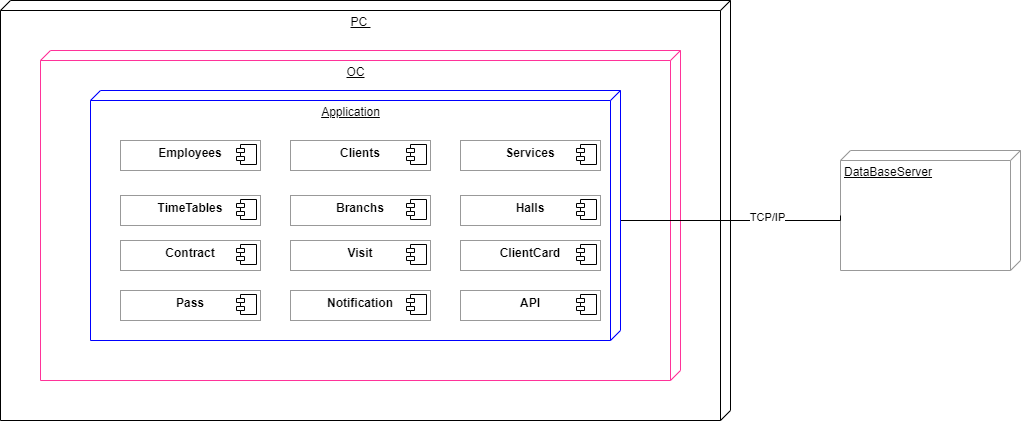

The diagram above was exported from draw.io. Its source (the exported page's mxGraphModel, read from the mxfile embedded in the PNG):
<mxGraphModel dx="1279" dy="589" grid="1" gridSize="10" guides="1" tooltips="1" connect="1" arrows="1" fold="1" page="1" pageScale="1" pageWidth="3300" pageHeight="4681" math="0" shadow="0">
  <root>
    <mxCell id="VW8nYYTb5fpEF1R1dky5-0" />
    <mxCell id="VW8nYYTb5fpEF1R1dky5-1" parent="VW8nYYTb5fpEF1R1dky5-0" />
    <mxCell id="VW8nYYTb5fpEF1R1dky5-2" value="PC&amp;nbsp;" style="verticalAlign=top;align=center;spacingTop=8;spacingLeft=2;spacingRight=12;shape=cube;size=10;direction=south;fontStyle=4;html=1;" parent="VW8nYYTb5fpEF1R1dky5-1" vertex="1">
      <mxGeometry x="40" y="40" width="730" height="420" as="geometry" />
    </mxCell>
    <mxCell id="VW8nYYTb5fpEF1R1dky5-3" value="DataBaseServer" style="verticalAlign=top;align=left;spacingTop=8;spacingLeft=2;spacingRight=12;shape=cube;size=10;direction=south;fontStyle=4;html=1;strokeColor=#999999;" parent="VW8nYYTb5fpEF1R1dky5-1" vertex="1">
      <mxGeometry x="880" y="190" width="180" height="120" as="geometry" />
    </mxCell>
    <mxCell id="VW8nYYTb5fpEF1R1dky5-6" value="OC" style="verticalAlign=top;align=center;spacingTop=8;spacingLeft=2;spacingRight=12;shape=cube;size=10;direction=south;fontStyle=4;html=1;strokeColor=#FF3399;" parent="VW8nYYTb5fpEF1R1dky5-1" vertex="1">
      <mxGeometry x="80" y="90" width="640" height="330" as="geometry" />
    </mxCell>
    <mxCell id="VW8nYYTb5fpEF1R1dky5-8" style="edgeStyle=orthogonalEdgeStyle;rounded=0;orthogonalLoop=1;jettySize=auto;html=1;exitX=0;exitY=0;exitDx=120;exitDy=0;exitPerimeter=0;entryX=0;entryY=0;entryDx=65;entryDy=180;entryPerimeter=0;endArrow=none;endFill=0;" parent="VW8nYYTb5fpEF1R1dky5-1" source="VW8nYYTb5fpEF1R1dky5-7" target="VW8nYYTb5fpEF1R1dky5-3" edge="1">
      <mxGeometry relative="1" as="geometry">
        <Array as="points">
          <mxPoint x="880" y="260" />
        </Array>
      </mxGeometry>
    </mxCell>
    <mxCell id="VW8nYYTb5fpEF1R1dky5-9" value="TCP/IP" style="edgeLabel;html=1;align=center;verticalAlign=middle;resizable=0;points=[];" parent="VW8nYYTb5fpEF1R1dky5-8" vertex="1" connectable="0">
      <mxGeometry x="0.3244" y="4" relative="1" as="geometry">
        <mxPoint as="offset" />
      </mxGeometry>
    </mxCell>
    <mxCell id="VW8nYYTb5fpEF1R1dky5-7" value="Application" style="verticalAlign=top;align=center;spacingTop=8;spacingLeft=2;spacingRight=12;shape=cube;size=10;direction=south;fontStyle=4;html=1;strokeColor=#0000FF;" parent="VW8nYYTb5fpEF1R1dky5-1" vertex="1">
      <mxGeometry x="130" y="130" width="530" height="250" as="geometry" />
    </mxCell>
    <mxCell id="VW8nYYTb5fpEF1R1dky5-11" value="&lt;p style=&quot;margin: 0px ; margin-top: 6px ; text-align: center&quot;&gt;&lt;b&gt;Employees&lt;/b&gt;&lt;/p&gt;" style="align=left;overflow=fill;html=1;dropTarget=0;strokeColor=#999999;" parent="VW8nYYTb5fpEF1R1dky5-1" vertex="1">
      <mxGeometry x="160" y="180" width="140" height="30" as="geometry" />
    </mxCell>
    <mxCell id="VW8nYYTb5fpEF1R1dky5-12" value="" style="shape=component;jettyWidth=8;jettyHeight=4;" parent="VW8nYYTb5fpEF1R1dky5-11" vertex="1">
      <mxGeometry x="1" width="20" height="20" relative="1" as="geometry">
        <mxPoint x="-24" y="4" as="offset" />
      </mxGeometry>
    </mxCell>
    <mxCell id="VW8nYYTb5fpEF1R1dky5-13" value="&lt;p style=&quot;margin: 0px ; margin-top: 6px ; text-align: center&quot;&gt;&lt;b&gt;Clients&lt;/b&gt;&lt;/p&gt;" style="align=left;overflow=fill;html=1;dropTarget=0;strokeColor=#999999;" parent="VW8nYYTb5fpEF1R1dky5-1" vertex="1">
      <mxGeometry x="330" y="180" width="140" height="30" as="geometry" />
    </mxCell>
    <mxCell id="VW8nYYTb5fpEF1R1dky5-14" value="" style="shape=component;jettyWidth=8;jettyHeight=4;" parent="VW8nYYTb5fpEF1R1dky5-13" vertex="1">
      <mxGeometry x="1" width="20" height="20" relative="1" as="geometry">
        <mxPoint x="-24" y="4" as="offset" />
      </mxGeometry>
    </mxCell>
    <mxCell id="VW8nYYTb5fpEF1R1dky5-15" value="&lt;p style=&quot;margin: 0px ; margin-top: 6px ; text-align: center&quot;&gt;&lt;b&gt;Services&lt;/b&gt;&lt;/p&gt;" style="align=left;overflow=fill;html=1;dropTarget=0;strokeColor=#999999;" parent="VW8nYYTb5fpEF1R1dky5-1" vertex="1">
      <mxGeometry x="500" y="180" width="140" height="30" as="geometry" />
    </mxCell>
    <mxCell id="VW8nYYTb5fpEF1R1dky5-16" value="" style="shape=component;jettyWidth=8;jettyHeight=4;" parent="VW8nYYTb5fpEF1R1dky5-15" vertex="1">
      <mxGeometry x="1" width="20" height="20" relative="1" as="geometry">
        <mxPoint x="-24" y="4" as="offset" />
      </mxGeometry>
    </mxCell>
    <mxCell id="VW8nYYTb5fpEF1R1dky5-17" value="&lt;p style=&quot;margin: 0px ; margin-top: 6px ; text-align: center&quot;&gt;&lt;b&gt;TimeTables&lt;/b&gt;&lt;/p&gt;" style="align=left;overflow=fill;html=1;dropTarget=0;strokeColor=#999999;" parent="VW8nYYTb5fpEF1R1dky5-1" vertex="1">
      <mxGeometry x="160" y="235" width="140" height="30" as="geometry" />
    </mxCell>
    <mxCell id="VW8nYYTb5fpEF1R1dky5-18" value="" style="shape=component;jettyWidth=8;jettyHeight=4;" parent="VW8nYYTb5fpEF1R1dky5-17" vertex="1">
      <mxGeometry x="1" width="20" height="20" relative="1" as="geometry">
        <mxPoint x="-24" y="4" as="offset" />
      </mxGeometry>
    </mxCell>
    <mxCell id="VW8nYYTb5fpEF1R1dky5-19" value="&lt;p style=&quot;margin: 0px ; margin-top: 6px ; text-align: center&quot;&gt;&lt;b&gt;Branchs&lt;/b&gt;&lt;/p&gt;" style="align=left;overflow=fill;html=1;dropTarget=0;strokeColor=#999999;" parent="VW8nYYTb5fpEF1R1dky5-1" vertex="1">
      <mxGeometry x="330" y="235" width="140" height="30" as="geometry" />
    </mxCell>
    <mxCell id="VW8nYYTb5fpEF1R1dky5-20" value="" style="shape=component;jettyWidth=8;jettyHeight=4;" parent="VW8nYYTb5fpEF1R1dky5-19" vertex="1">
      <mxGeometry x="1" width="20" height="20" relative="1" as="geometry">
        <mxPoint x="-24" y="4" as="offset" />
      </mxGeometry>
    </mxCell>
    <mxCell id="VW8nYYTb5fpEF1R1dky5-21" value="&lt;p style=&quot;margin: 0px ; margin-top: 6px ; text-align: center&quot;&gt;&lt;b&gt;Halls&lt;/b&gt;&lt;/p&gt;" style="align=left;overflow=fill;html=1;dropTarget=0;strokeColor=#999999;" parent="VW8nYYTb5fpEF1R1dky5-1" vertex="1">
      <mxGeometry x="500" y="235" width="140" height="30" as="geometry" />
    </mxCell>
    <mxCell id="VW8nYYTb5fpEF1R1dky5-22" value="" style="shape=component;jettyWidth=8;jettyHeight=4;" parent="VW8nYYTb5fpEF1R1dky5-21" vertex="1">
      <mxGeometry x="1" width="20" height="20" relative="1" as="geometry">
        <mxPoint x="-24" y="4" as="offset" />
      </mxGeometry>
    </mxCell>
    <mxCell id="VW8nYYTb5fpEF1R1dky5-23" value="&lt;p style=&quot;margin: 0px ; margin-top: 6px ; text-align: center&quot;&gt;&lt;b&gt;Contract&lt;/b&gt;&lt;/p&gt;" style="align=left;overflow=fill;html=1;dropTarget=0;strokeColor=#999999;" parent="VW8nYYTb5fpEF1R1dky5-1" vertex="1">
      <mxGeometry x="160" y="280" width="140" height="30" as="geometry" />
    </mxCell>
    <mxCell id="VW8nYYTb5fpEF1R1dky5-24" value="" style="shape=component;jettyWidth=8;jettyHeight=4;" parent="VW8nYYTb5fpEF1R1dky5-23" vertex="1">
      <mxGeometry x="1" width="20" height="20" relative="1" as="geometry">
        <mxPoint x="-24" y="4" as="offset" />
      </mxGeometry>
    </mxCell>
    <mxCell id="VW8nYYTb5fpEF1R1dky5-25" value="&lt;p style=&quot;margin: 0px ; margin-top: 6px ; text-align: center&quot;&gt;&lt;b&gt;Visit&lt;/b&gt;&lt;/p&gt;&lt;span style=&quot;color: rgba(0 , 0 , 0 , 0) ; font-family: monospace ; font-size: 0px&quot;&gt;%3CmxGraphModel%3E%3Croot%3E%3CmxCell%20id%3D%220%22%2F%3E%3CmxCell%20id%3D%221%22%20parent%3D%220%22%2F%3E%3CmxCell%20id%3D%222%22%20value%3D%22%26lt%3Bp%20style%3D%26quot%3Bmargin%3A%200px%20%3B%20margin-top%3A%206px%20%3B%20text-align%3A%20center%26quot%3B%26gt%3B%26lt%3Bb%26gt%3BTimeTable%26lt%3B%2Fb%26gt%3B%26lt%3B%2Fp%26gt%3B%22%20style%3D%22align%3Dleft%3Boverflow%3Dfill%3Bhtml%3D1%3BdropTarget%3D0%3BstrokeColor%3D%23999999%3B%22%20vertex%3D%221%22%20parent%3D%221%22%3E%3CmxGeometry%20x%3D%22160%22%20y%3D%22235%22%20width%3D%22140%22%20height%3D%2230%22%20as%3D%22geometry%22%2F%3E%3C%2FmxCell%3E%3CmxCell%20id%3D%223%22%20value%3D%22%22%20style%3D%22shape%3Dcomponent%3BjettyWidth%3D8%3BjettyHeight%3D4%3B%22%20vertex%3D%221%22%20parent%3D%222%22%3E%3CmxGeometry%20x%3D%221%22%20width%3D%2220%22%20height%3D%2220%22%20relative%3D%221%22%20as%3D%22geometry%22%3E%3CmxPoint%20x%3D%22-24%22%20y%3D%224%22%20as%3D%22offset%22%2F%3E%3C%2FmxGeometry%3E%3C%2FmxCell%3E%3C%2Froot%3E%3C%2FmxGraphModel%3E&lt;/span&gt;" style="align=left;overflow=fill;html=1;dropTarget=0;strokeColor=#999999;" parent="VW8nYYTb5fpEF1R1dky5-1" vertex="1">
      <mxGeometry x="330" y="280" width="140" height="30" as="geometry" />
    </mxCell>
    <mxCell id="VW8nYYTb5fpEF1R1dky5-26" value="" style="shape=component;jettyWidth=8;jettyHeight=4;" parent="VW8nYYTb5fpEF1R1dky5-25" vertex="1">
      <mxGeometry x="1" width="20" height="20" relative="1" as="geometry">
        <mxPoint x="-24" y="4" as="offset" />
      </mxGeometry>
    </mxCell>
    <mxCell id="VW8nYYTb5fpEF1R1dky5-27" value="&lt;p style=&quot;margin: 0px ; margin-top: 6px ; text-align: center&quot;&gt;&lt;b&gt;ClientCard&lt;/b&gt;&lt;/p&gt;" style="align=left;overflow=fill;html=1;dropTarget=0;strokeColor=#999999;" parent="VW8nYYTb5fpEF1R1dky5-1" vertex="1">
      <mxGeometry x="500" y="280" width="140" height="30" as="geometry" />
    </mxCell>
    <mxCell id="VW8nYYTb5fpEF1R1dky5-28" value="" style="shape=component;jettyWidth=8;jettyHeight=4;" parent="VW8nYYTb5fpEF1R1dky5-27" vertex="1">
      <mxGeometry x="1" width="20" height="20" relative="1" as="geometry">
        <mxPoint x="-24" y="4" as="offset" />
      </mxGeometry>
    </mxCell>
    <mxCell id="VW8nYYTb5fpEF1R1dky5-29" value="&lt;p style=&quot;margin: 0px ; margin-top: 6px ; text-align: center&quot;&gt;&lt;b&gt;Pass&lt;/b&gt;&lt;/p&gt;" style="align=left;overflow=fill;html=1;dropTarget=0;strokeColor=#999999;" parent="VW8nYYTb5fpEF1R1dky5-1" vertex="1">
      <mxGeometry x="160" y="330" width="140" height="30" as="geometry" />
    </mxCell>
    <mxCell id="VW8nYYTb5fpEF1R1dky5-30" value="" style="shape=component;jettyWidth=8;jettyHeight=4;" parent="VW8nYYTb5fpEF1R1dky5-29" vertex="1">
      <mxGeometry x="1" width="20" height="20" relative="1" as="geometry">
        <mxPoint x="-24" y="4" as="offset" />
      </mxGeometry>
    </mxCell>
    <mxCell id="VW8nYYTb5fpEF1R1dky5-31" value="&lt;p style=&quot;margin: 0px ; margin-top: 6px ; text-align: center&quot;&gt;&lt;b&gt;Notification&lt;/b&gt;&lt;/p&gt;" style="align=left;overflow=fill;html=1;dropTarget=0;strokeColor=#999999;" parent="VW8nYYTb5fpEF1R1dky5-1" vertex="1">
      <mxGeometry x="330" y="330" width="140" height="30" as="geometry" />
    </mxCell>
    <mxCell id="VW8nYYTb5fpEF1R1dky5-32" value="" style="shape=component;jettyWidth=8;jettyHeight=4;" parent="VW8nYYTb5fpEF1R1dky5-31" vertex="1">
      <mxGeometry x="1" width="20" height="20" relative="1" as="geometry">
        <mxPoint x="-24" y="4" as="offset" />
      </mxGeometry>
    </mxCell>
    <mxCell id="VW8nYYTb5fpEF1R1dky5-33" value="&lt;p style=&quot;margin: 0px ; margin-top: 6px ; text-align: center&quot;&gt;&lt;b&gt;API&lt;/b&gt;&lt;/p&gt;" style="align=left;overflow=fill;html=1;dropTarget=0;strokeColor=#999999;" parent="VW8nYYTb5fpEF1R1dky5-1" vertex="1">
      <mxGeometry x="500" y="330" width="140" height="30" as="geometry" />
    </mxCell>
    <mxCell id="VW8nYYTb5fpEF1R1dky5-34" value="" style="shape=component;jettyWidth=8;jettyHeight=4;" parent="VW8nYYTb5fpEF1R1dky5-33" vertex="1">
      <mxGeometry x="1" width="20" height="20" relative="1" as="geometry">
        <mxPoint x="-24" y="4" as="offset" />
      </mxGeometry>
    </mxCell>
  </root>
</mxGraphModel>